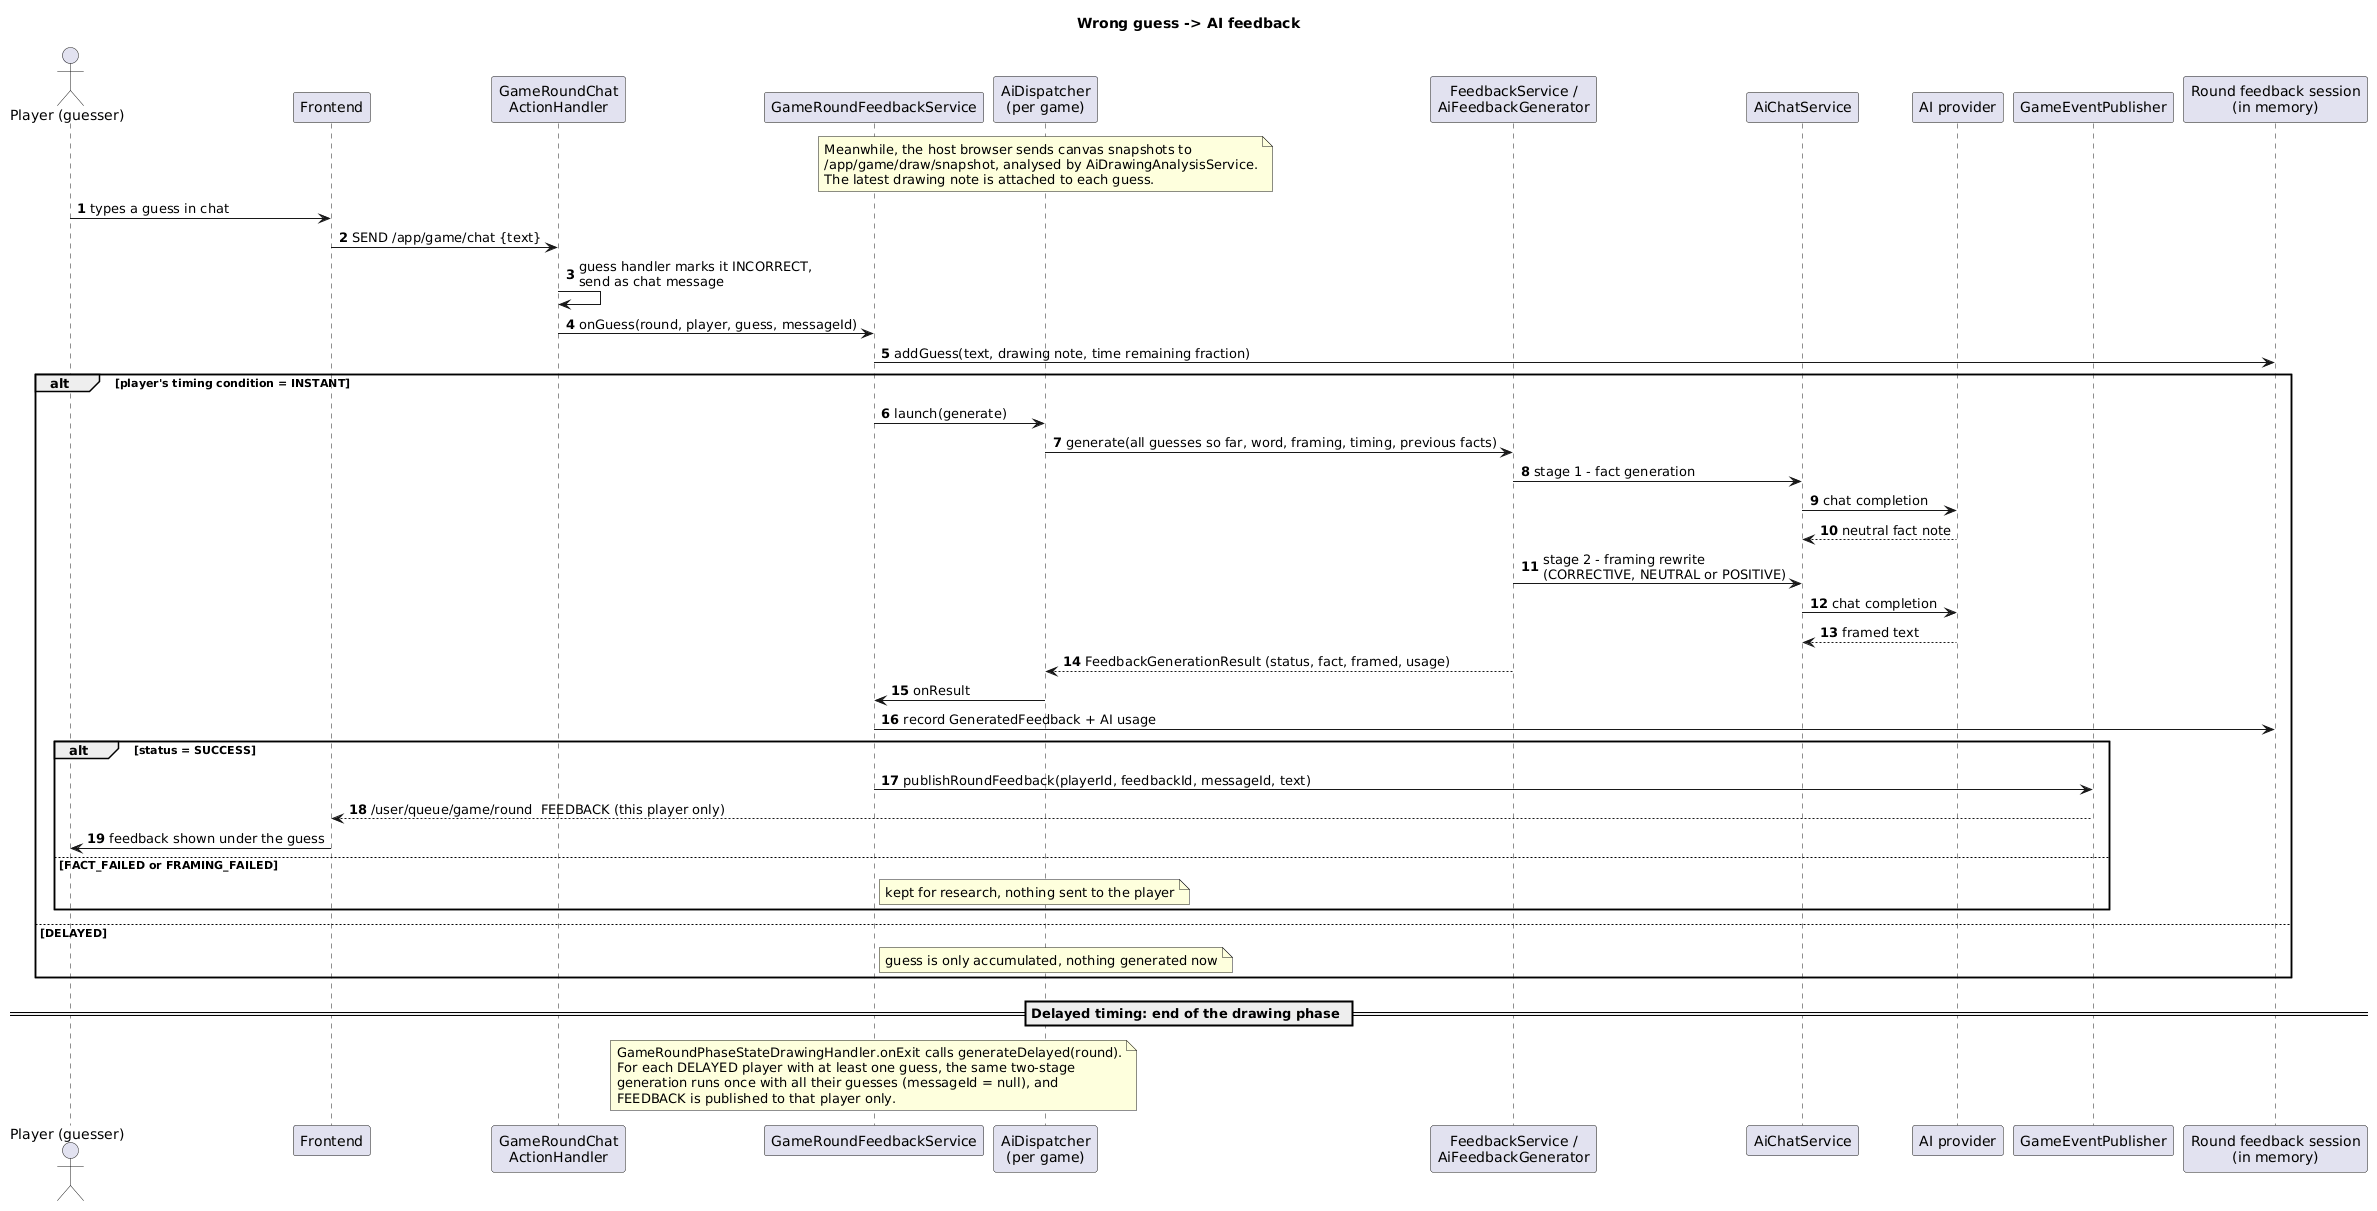

The diagram above was rendered by PlantUML. Its source (embedded in the PNG):
@startuml
title Wrong guess -> AI feedback
skinparam shadowing false
autonumber

actor "Player (guesser)" as P
participant "Frontend" as FE
participant "GameRoundChat\nActionHandler" as CH
participant "GameRoundFeedbackService" as RFS
participant "AiDispatcher\n(per game)" as D
participant "FeedbackService /\nAiFeedbackGenerator" as FG
participant "AiChatService" as AI
participant "AI provider" as LLM
participant "GameEventPublisher" as EP
participant "Round feedback session\n(in memory)" as RS

note over D
  Meanwhile, the host browser sends canvas snapshots to
  /app/game/draw/snapshot, analysed by AiDrawingAnalysisService.
  The latest drawing note is attached to each guess.
end note

P -> FE : types a guess in chat
FE -> CH : SEND /app/game/chat {text}
CH -> CH : guess handler marks it INCORRECT,\nsend as chat message
CH -> RFS : onGuess(round, player, guess, messageId)
RFS -> RS : addGuess(text, drawing note, time remaining fraction)
alt player's timing condition = INSTANT
  RFS -> D : launch(generate)
  D -> FG : generate(all guesses so far, word, framing, timing, previous facts)
  FG -> AI : stage 1 - fact generation
  AI -> LLM : chat completion
  LLM --> AI : neutral fact note
  FG -> AI : stage 2 - framing rewrite\n(CORRECTIVE, NEUTRAL or POSITIVE)
  AI -> LLM : chat completion
  LLM --> AI : framed text
  FG --> D : FeedbackGenerationResult (status, fact, framed, usage)
  D -> RFS : onResult
  RFS -> RS : record GeneratedFeedback + AI usage
  alt status = SUCCESS
    RFS -> EP : publishRoundFeedback(playerId, feedbackId, messageId, text)
    EP --> FE : /user/queue/game/round  FEEDBACK (this player only)
    FE -> P : feedback shown under the guess
  else FACT_FAILED or FRAMING_FAILED
    note right of RFS : kept for research, nothing sent to the player
  end
else DELAYED
  note right of RFS : guess is only accumulated, nothing generated now
end

== Delayed timing: end of the drawing phase ==
note over RFS
  GameRoundPhaseStateDrawingHandler.onExit calls generateDelayed(round).
  For each DELAYED player with at least one guess, the same two-stage
  generation runs once with all their guesses (messageId = null), and
  FEEDBACK is published to that player only.
end note
@enduml